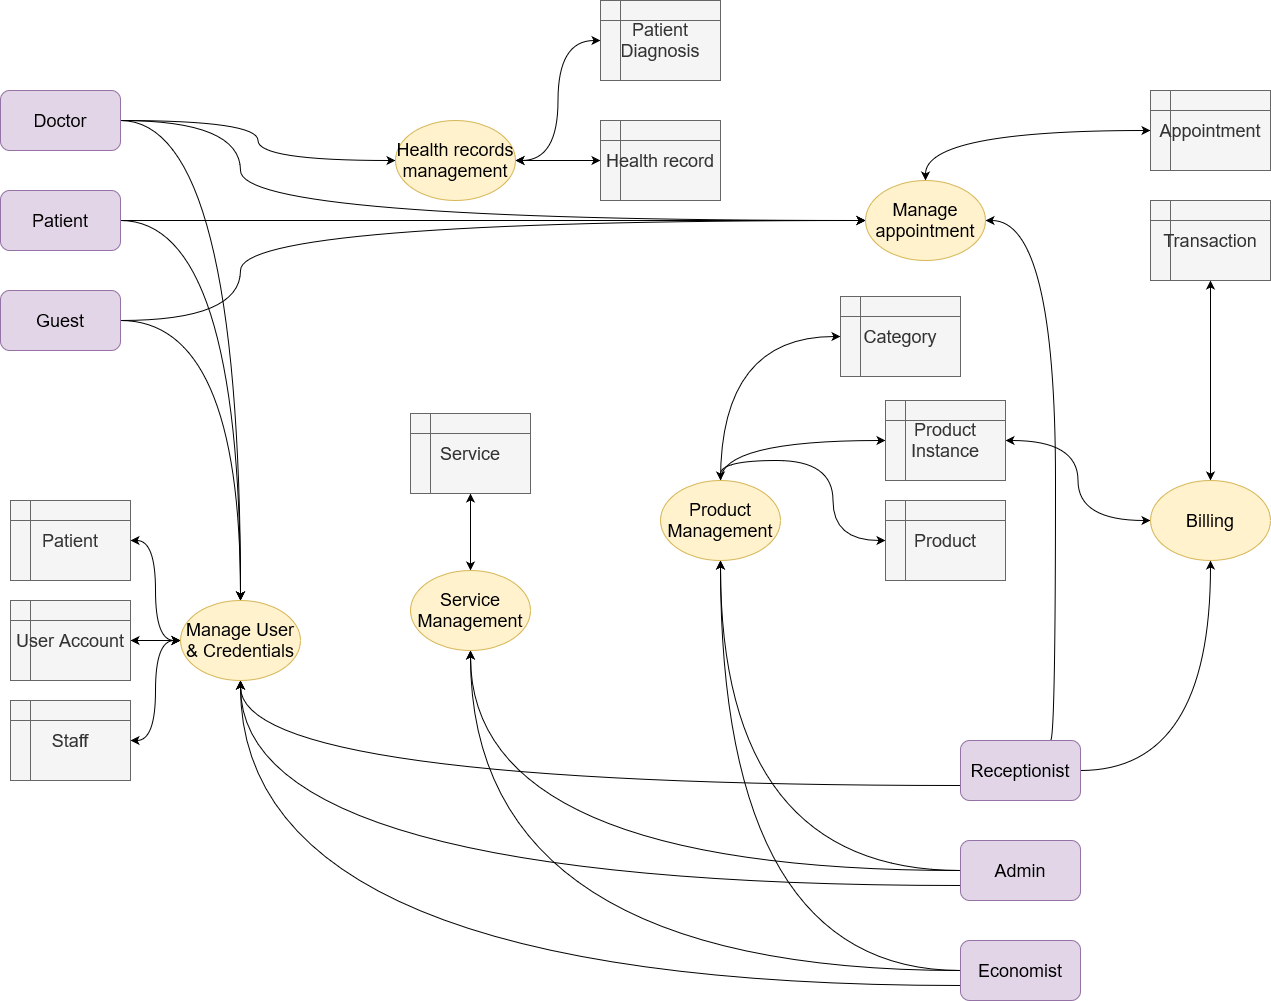

The diagram above was exported from draw.io. Its source (the exported page's mxGraphModel, read from the mxfile embedded in the PNG):
<mxGraphModel dx="1374" dy="1360" grid="1" gridSize="10" guides="1" tooltips="1" connect="1" arrows="1" fold="1" page="1" pageScale="1" pageWidth="1169" pageHeight="827" math="0" shadow="0">
  <root>
    <mxCell id="0" />
    <mxCell id="1" parent="0" />
    <mxCell id="TIwUnf-kdvqdIizSxNaa-11" style="edgeStyle=orthogonalEdgeStyle;rounded=0;orthogonalLoop=1;jettySize=auto;html=1;exitX=1;exitY=0.5;exitDx=0;exitDy=0;entryX=0;entryY=0.5;entryDx=0;entryDy=0;fontSize=18;curved=1;" parent="1" source="iOetVlyr_R8uuQ5hKwrG-1" target="iOetVlyr_R8uuQ5hKwrG-7" edge="1">
      <mxGeometry relative="1" as="geometry">
        <Array as="points">
          <mxPoint x="270" y="40" />
          <mxPoint x="270" y="140" />
        </Array>
      </mxGeometry>
    </mxCell>
    <mxCell id="TIwUnf-kdvqdIizSxNaa-18" style="edgeStyle=orthogonalEdgeStyle;rounded=0;orthogonalLoop=1;jettySize=auto;html=1;exitX=1;exitY=0.5;exitDx=0;exitDy=0;entryX=0.5;entryY=0;entryDx=0;entryDy=0;fontSize=18;curved=1;" parent="1" source="iOetVlyr_R8uuQ5hKwrG-1" target="iOetVlyr_R8uuQ5hKwrG-8" edge="1">
      <mxGeometry relative="1" as="geometry" />
    </mxCell>
    <mxCell id="TIwUnf-kdvqdIizSxNaa-51" style="edgeStyle=orthogonalEdgeStyle;curved=1;rounded=0;orthogonalLoop=1;jettySize=auto;html=1;exitX=1;exitY=0.5;exitDx=0;exitDy=0;fontSize=18;" parent="1" source="iOetVlyr_R8uuQ5hKwrG-1" target="TIwUnf-kdvqdIizSxNaa-50" edge="1">
      <mxGeometry relative="1" as="geometry" />
    </mxCell>
    <mxCell id="iOetVlyr_R8uuQ5hKwrG-1" value="Doctor" style="rounded=1;whiteSpace=wrap;html=1;fillColor=#e1d5e7;strokeColor=#9673a6;fontSize=18;" parent="1" vertex="1">
      <mxGeometry x="30" y="10" width="120" height="60" as="geometry" />
    </mxCell>
    <mxCell id="TIwUnf-kdvqdIizSxNaa-42" style="edgeStyle=orthogonalEdgeStyle;curved=1;rounded=0;orthogonalLoop=1;jettySize=auto;html=1;exitX=0;exitY=0.5;exitDx=0;exitDy=0;entryX=0.5;entryY=1;entryDx=0;entryDy=0;fontSize=18;" parent="1" source="iOetVlyr_R8uuQ5hKwrG-2" target="TIwUnf-kdvqdIizSxNaa-39" edge="1">
      <mxGeometry relative="1" as="geometry" />
    </mxCell>
    <mxCell id="TIwUnf-kdvqdIizSxNaa-45" style="edgeStyle=orthogonalEdgeStyle;curved=1;rounded=0;orthogonalLoop=1;jettySize=auto;html=1;exitX=0;exitY=0.5;exitDx=0;exitDy=0;entryX=0.5;entryY=1;entryDx=0;entryDy=0;fontSize=18;" parent="1" source="iOetVlyr_R8uuQ5hKwrG-2" target="TIwUnf-kdvqdIizSxNaa-31" edge="1">
      <mxGeometry relative="1" as="geometry" />
    </mxCell>
    <mxCell id="TIwUnf-kdvqdIizSxNaa-74" style="edgeStyle=orthogonalEdgeStyle;rounded=0;orthogonalLoop=1;jettySize=auto;html=1;exitX=0;exitY=0.75;exitDx=0;exitDy=0;startArrow=none;startFill=0;fontSize=18;curved=1;" parent="1" source="iOetVlyr_R8uuQ5hKwrG-2" edge="1">
      <mxGeometry relative="1" as="geometry">
        <mxPoint x="270" y="600" as="targetPoint" />
      </mxGeometry>
    </mxCell>
    <mxCell id="iOetVlyr_R8uuQ5hKwrG-2" value="Admin" style="rounded=1;whiteSpace=wrap;html=1;fillColor=#e1d5e7;strokeColor=#9673a6;fontSize=18;" parent="1" vertex="1">
      <mxGeometry x="990" y="760" width="120" height="60" as="geometry" />
    </mxCell>
    <mxCell id="TIwUnf-kdvqdIizSxNaa-12" style="edgeStyle=orthogonalEdgeStyle;rounded=0;orthogonalLoop=1;jettySize=auto;html=1;exitX=0.75;exitY=0;exitDx=0;exitDy=0;entryX=1;entryY=0.5;entryDx=0;entryDy=0;fontSize=18;curved=1;" parent="1" source="iOetVlyr_R8uuQ5hKwrG-3" target="iOetVlyr_R8uuQ5hKwrG-7" edge="1">
      <mxGeometry relative="1" as="geometry">
        <Array as="points">
          <mxPoint x="1085" y="140" />
        </Array>
      </mxGeometry>
    </mxCell>
    <mxCell id="TIwUnf-kdvqdIizSxNaa-21" style="edgeStyle=orthogonalEdgeStyle;rounded=0;orthogonalLoop=1;jettySize=auto;html=1;exitX=0;exitY=0.75;exitDx=0;exitDy=0;entryX=0.5;entryY=1;entryDx=0;entryDy=0;fontSize=18;curved=1;" parent="1" source="iOetVlyr_R8uuQ5hKwrG-3" target="iOetVlyr_R8uuQ5hKwrG-8" edge="1">
      <mxGeometry relative="1" as="geometry" />
    </mxCell>
    <mxCell id="TIwUnf-kdvqdIizSxNaa-63" style="edgeStyle=orthogonalEdgeStyle;rounded=0;orthogonalLoop=1;jettySize=auto;html=1;exitX=1;exitY=0.5;exitDx=0;exitDy=0;entryX=0.5;entryY=1;entryDx=0;entryDy=0;startArrow=none;startFill=0;fontSize=18;curved=1;" parent="1" source="iOetVlyr_R8uuQ5hKwrG-3" target="TIwUnf-kdvqdIizSxNaa-62" edge="1">
      <mxGeometry relative="1" as="geometry" />
    </mxCell>
    <mxCell id="iOetVlyr_R8uuQ5hKwrG-3" value="Receptionist" style="rounded=1;whiteSpace=wrap;html=1;fillColor=#e1d5e7;strokeColor=#9673a6;fontSize=18;" parent="1" vertex="1">
      <mxGeometry x="990" y="660" width="120" height="60" as="geometry" />
    </mxCell>
    <mxCell id="TIwUnf-kdvqdIizSxNaa-14" style="edgeStyle=orthogonalEdgeStyle;rounded=0;orthogonalLoop=1;jettySize=auto;html=1;exitX=1;exitY=0.5;exitDx=0;exitDy=0;entryX=0;entryY=0.5;entryDx=0;entryDy=0;entryPerimeter=0;fontSize=18;curved=1;" parent="1" source="iOetVlyr_R8uuQ5hKwrG-4" target="iOetVlyr_R8uuQ5hKwrG-7" edge="1">
      <mxGeometry relative="1" as="geometry">
        <Array as="points">
          <mxPoint x="270" y="240" />
          <mxPoint x="270" y="140" />
        </Array>
      </mxGeometry>
    </mxCell>
    <mxCell id="TIwUnf-kdvqdIizSxNaa-20" style="edgeStyle=orthogonalEdgeStyle;rounded=0;orthogonalLoop=1;jettySize=auto;html=1;exitX=1;exitY=0.5;exitDx=0;exitDy=0;entryX=0.5;entryY=0;entryDx=0;entryDy=0;fontSize=18;curved=1;" parent="1" source="iOetVlyr_R8uuQ5hKwrG-4" target="iOetVlyr_R8uuQ5hKwrG-8" edge="1">
      <mxGeometry relative="1" as="geometry">
        <mxPoint x="350" y="390" as="targetPoint" />
      </mxGeometry>
    </mxCell>
    <mxCell id="iOetVlyr_R8uuQ5hKwrG-4" value="Guest" style="rounded=1;whiteSpace=wrap;html=1;fillColor=#e1d5e7;strokeColor=#9673a6;fontSize=18;" parent="1" vertex="1">
      <mxGeometry x="30" y="210" width="120" height="60" as="geometry" />
    </mxCell>
    <mxCell id="TIwUnf-kdvqdIizSxNaa-13" style="edgeStyle=orthogonalEdgeStyle;rounded=0;orthogonalLoop=1;jettySize=auto;html=1;exitX=1;exitY=0.5;exitDx=0;exitDy=0;entryX=0;entryY=0.5;entryDx=0;entryDy=0;fontSize=18;" parent="1" source="iOetVlyr_R8uuQ5hKwrG-5" target="iOetVlyr_R8uuQ5hKwrG-7" edge="1">
      <mxGeometry relative="1" as="geometry" />
    </mxCell>
    <mxCell id="TIwUnf-kdvqdIizSxNaa-19" style="edgeStyle=orthogonalEdgeStyle;rounded=0;orthogonalLoop=1;jettySize=auto;html=1;exitX=1;exitY=0.5;exitDx=0;exitDy=0;entryX=0.5;entryY=0;entryDx=0;entryDy=0;fontSize=18;curved=1;" parent="1" source="iOetVlyr_R8uuQ5hKwrG-5" target="iOetVlyr_R8uuQ5hKwrG-8" edge="1">
      <mxGeometry relative="1" as="geometry">
        <mxPoint x="350" y="390" as="targetPoint" />
      </mxGeometry>
    </mxCell>
    <mxCell id="iOetVlyr_R8uuQ5hKwrG-5" value="Patient" style="rounded=1;whiteSpace=wrap;html=1;fillColor=#e1d5e7;strokeColor=#9673a6;fontSize=18;" parent="1" vertex="1">
      <mxGeometry x="30" y="110" width="120" height="60" as="geometry" />
    </mxCell>
    <mxCell id="TIwUnf-kdvqdIizSxNaa-46" style="edgeStyle=orthogonalEdgeStyle;curved=1;rounded=0;orthogonalLoop=1;jettySize=auto;html=1;exitX=0;exitY=0.5;exitDx=0;exitDy=0;entryX=0.5;entryY=1;entryDx=0;entryDy=0;fontSize=18;" parent="1" source="iOetVlyr_R8uuQ5hKwrG-6" target="TIwUnf-kdvqdIizSxNaa-31" edge="1">
      <mxGeometry relative="1" as="geometry" />
    </mxCell>
    <mxCell id="TIwUnf-kdvqdIizSxNaa-49" style="edgeStyle=orthogonalEdgeStyle;curved=1;rounded=0;orthogonalLoop=1;jettySize=auto;html=1;exitX=0;exitY=0.5;exitDx=0;exitDy=0;entryX=0.5;entryY=1;entryDx=0;entryDy=0;fontSize=18;" parent="1" source="iOetVlyr_R8uuQ5hKwrG-6" target="TIwUnf-kdvqdIizSxNaa-39" edge="1">
      <mxGeometry relative="1" as="geometry" />
    </mxCell>
    <mxCell id="TIwUnf-kdvqdIizSxNaa-71" style="edgeStyle=orthogonalEdgeStyle;rounded=0;orthogonalLoop=1;jettySize=auto;html=1;exitX=0;exitY=0.75;exitDx=0;exitDy=0;startArrow=none;startFill=0;entryX=0.5;entryY=1;entryDx=0;entryDy=0;fontSize=18;curved=1;" parent="1" source="iOetVlyr_R8uuQ5hKwrG-6" target="iOetVlyr_R8uuQ5hKwrG-8" edge="1">
      <mxGeometry relative="1" as="geometry">
        <mxPoint x="270" y="610" as="targetPoint" />
      </mxGeometry>
    </mxCell>
    <mxCell id="iOetVlyr_R8uuQ5hKwrG-6" value="Economist" style="rounded=1;whiteSpace=wrap;html=1;fillColor=#e1d5e7;strokeColor=#9673a6;fontSize=18;" parent="1" vertex="1">
      <mxGeometry x="990" y="860" width="120" height="60" as="geometry" />
    </mxCell>
    <mxCell id="TIwUnf-kdvqdIizSxNaa-28" style="edgeStyle=orthogonalEdgeStyle;rounded=0;orthogonalLoop=1;jettySize=auto;html=1;exitX=0.5;exitY=0;exitDx=0;exitDy=0;entryX=0;entryY=0.5;entryDx=0;entryDy=0;startArrow=classic;startFill=1;fontSize=18;curved=1;" parent="1" source="iOetVlyr_R8uuQ5hKwrG-7" target="TIwUnf-kdvqdIizSxNaa-16" edge="1">
      <mxGeometry relative="1" as="geometry" />
    </mxCell>
    <mxCell id="iOetVlyr_R8uuQ5hKwrG-7" value="Manage appointment" style="ellipse;whiteSpace=wrap;html=1;fillColor=#fff2cc;strokeColor=#d6b656;fontSize=18;" parent="1" vertex="1">
      <mxGeometry x="895" y="100" width="120" height="80" as="geometry" />
    </mxCell>
    <mxCell id="TIwUnf-kdvqdIizSxNaa-29" style="edgeStyle=orthogonalEdgeStyle;rounded=0;orthogonalLoop=1;jettySize=auto;html=1;exitX=0;exitY=0.5;exitDx=0;exitDy=0;entryX=1;entryY=0.5;entryDx=0;entryDy=0;startArrow=classic;startFill=1;fontSize=18;curved=1;" parent="1" source="iOetVlyr_R8uuQ5hKwrG-8" target="TIwUnf-kdvqdIizSxNaa-24" edge="1">
      <mxGeometry relative="1" as="geometry" />
    </mxCell>
    <mxCell id="TIwUnf-kdvqdIizSxNaa-30" style="edgeStyle=orthogonalEdgeStyle;rounded=0;orthogonalLoop=1;jettySize=auto;html=1;exitX=0;exitY=0.5;exitDx=0;exitDy=0;entryX=1;entryY=0.5;entryDx=0;entryDy=0;startArrow=classic;startFill=1;fontSize=18;curved=1;" parent="1" source="iOetVlyr_R8uuQ5hKwrG-8" target="TIwUnf-kdvqdIizSxNaa-25" edge="1">
      <mxGeometry relative="1" as="geometry" />
    </mxCell>
    <mxCell id="TIwUnf-kdvqdIizSxNaa-58" style="edgeStyle=orthogonalEdgeStyle;rounded=0;orthogonalLoop=1;jettySize=auto;html=1;exitX=0;exitY=0.5;exitDx=0;exitDy=0;entryX=1;entryY=0.5;entryDx=0;entryDy=0;startArrow=classic;startFill=1;fontSize=18;curved=1;" parent="1" source="iOetVlyr_R8uuQ5hKwrG-8" target="TIwUnf-kdvqdIizSxNaa-57" edge="1">
      <mxGeometry relative="1" as="geometry" />
    </mxCell>
    <mxCell id="iOetVlyr_R8uuQ5hKwrG-8" value="Manage User &amp;amp; Credentials" style="ellipse;whiteSpace=wrap;html=1;fillColor=#fff2cc;strokeColor=#d6b656;fontSize=18;" parent="1" vertex="1">
      <mxGeometry x="210" y="520" width="120" height="80" as="geometry" />
    </mxCell>
    <mxCell id="TIwUnf-kdvqdIizSxNaa-16" value="Appointment" style="shape=internalStorage;whiteSpace=wrap;html=1;backgroundOutline=1;fillColor=#f5f5f5;strokeColor=#666666;fontColor=#333333;fontSize=18;" parent="1" vertex="1">
      <mxGeometry x="1180" y="10" width="120" height="80" as="geometry" />
    </mxCell>
    <mxCell id="TIwUnf-kdvqdIizSxNaa-24" value="User Account" style="shape=internalStorage;whiteSpace=wrap;html=1;backgroundOutline=1;fillColor=#f5f5f5;strokeColor=#666666;fontColor=#333333;fontSize=18;" parent="1" vertex="1">
      <mxGeometry x="40" y="520" width="120" height="80" as="geometry" />
    </mxCell>
    <mxCell id="TIwUnf-kdvqdIizSxNaa-25" value="Staff" style="shape=internalStorage;whiteSpace=wrap;html=1;backgroundOutline=1;fillColor=#f5f5f5;strokeColor=#666666;fontColor=#333333;fontSize=18;" parent="1" vertex="1">
      <mxGeometry x="40" y="620" width="120" height="80" as="geometry" />
    </mxCell>
    <mxCell id="TIwUnf-kdvqdIizSxNaa-38" style="edgeStyle=orthogonalEdgeStyle;rounded=0;orthogonalLoop=1;jettySize=auto;html=1;exitX=0.5;exitY=0;exitDx=0;exitDy=0;entryX=0;entryY=0.5;entryDx=0;entryDy=0;startArrow=classic;startFill=1;fontSize=18;curved=1;" parent="1" source="TIwUnf-kdvqdIizSxNaa-31" target="TIwUnf-kdvqdIizSxNaa-35" edge="1">
      <mxGeometry relative="1" as="geometry" />
    </mxCell>
    <mxCell id="TIwUnf-kdvqdIizSxNaa-69" style="edgeStyle=orthogonalEdgeStyle;rounded=0;orthogonalLoop=1;jettySize=auto;html=1;exitX=0.5;exitY=0;exitDx=0;exitDy=0;entryX=0;entryY=0.5;entryDx=0;entryDy=0;startArrow=none;startFill=0;fontSize=18;curved=1;" parent="1" source="TIwUnf-kdvqdIizSxNaa-31" target="TIwUnf-kdvqdIizSxNaa-66" edge="1">
      <mxGeometry relative="1" as="geometry" />
    </mxCell>
    <mxCell id="TIwUnf-kdvqdIizSxNaa-77" style="edgeStyle=orthogonalEdgeStyle;rounded=0;orthogonalLoop=1;jettySize=auto;html=1;exitX=0.5;exitY=0;exitDx=0;exitDy=0;entryX=0;entryY=0.5;entryDx=0;entryDy=0;startArrow=none;startFill=0;fontSize=18;curved=1;" parent="1" source="TIwUnf-kdvqdIizSxNaa-31" target="TIwUnf-kdvqdIizSxNaa-76" edge="1">
      <mxGeometry relative="1" as="geometry" />
    </mxCell>
    <mxCell id="TIwUnf-kdvqdIizSxNaa-31" value="Product Management" style="ellipse;whiteSpace=wrap;html=1;fillColor=#fff2cc;strokeColor=#d6b656;fontSize=18;" parent="1" vertex="1">
      <mxGeometry x="690" y="400" width="120" height="80" as="geometry" />
    </mxCell>
    <mxCell id="TIwUnf-kdvqdIizSxNaa-35" value="Product" style="shape=internalStorage;whiteSpace=wrap;html=1;backgroundOutline=1;fillColor=#f5f5f5;strokeColor=#666666;fontColor=#333333;fontSize=18;" parent="1" vertex="1">
      <mxGeometry x="915" y="420" width="120" height="80" as="geometry" />
    </mxCell>
    <mxCell id="TIwUnf-kdvqdIizSxNaa-70" style="edgeStyle=orthogonalEdgeStyle;rounded=0;orthogonalLoop=1;jettySize=auto;html=1;exitX=0.5;exitY=0;exitDx=0;exitDy=0;entryX=0.5;entryY=1;entryDx=0;entryDy=0;startArrow=classic;startFill=1;fontSize=18;curved=1;" parent="1" source="TIwUnf-kdvqdIizSxNaa-39" target="TIwUnf-kdvqdIizSxNaa-40" edge="1">
      <mxGeometry relative="1" as="geometry" />
    </mxCell>
    <mxCell id="TIwUnf-kdvqdIizSxNaa-39" value="Service Management" style="ellipse;whiteSpace=wrap;html=1;fillColor=#fff2cc;strokeColor=#d6b656;fontSize=18;" parent="1" vertex="1">
      <mxGeometry x="440" y="490" width="120" height="80" as="geometry" />
    </mxCell>
    <mxCell id="TIwUnf-kdvqdIizSxNaa-40" value="Service" style="shape=internalStorage;whiteSpace=wrap;html=1;backgroundOutline=1;fillColor=#f5f5f5;strokeColor=#666666;fontColor=#333333;fontSize=18;" parent="1" vertex="1">
      <mxGeometry x="440" y="333" width="120" height="80" as="geometry" />
    </mxCell>
    <mxCell id="TIwUnf-kdvqdIizSxNaa-56" style="edgeStyle=orthogonalEdgeStyle;curved=1;rounded=0;orthogonalLoop=1;jettySize=auto;html=1;exitX=1;exitY=0.5;exitDx=0;exitDy=0;startArrow=classic;startFill=1;fontSize=18;" parent="1" source="TIwUnf-kdvqdIizSxNaa-50" target="TIwUnf-kdvqdIizSxNaa-54" edge="1">
      <mxGeometry relative="1" as="geometry" />
    </mxCell>
    <mxCell id="TIwUnf-kdvqdIizSxNaa-61" style="edgeStyle=orthogonalEdgeStyle;rounded=0;orthogonalLoop=1;jettySize=auto;html=1;exitX=1;exitY=0.5;exitDx=0;exitDy=0;entryX=0;entryY=0.5;entryDx=0;entryDy=0;startArrow=classic;startFill=1;fontSize=18;curved=1;" parent="1" source="TIwUnf-kdvqdIizSxNaa-50" target="TIwUnf-kdvqdIizSxNaa-59" edge="1">
      <mxGeometry relative="1" as="geometry" />
    </mxCell>
    <mxCell id="TIwUnf-kdvqdIizSxNaa-50" value="Health records management" style="ellipse;whiteSpace=wrap;html=1;fillColor=#fff2cc;strokeColor=#d6b656;fontSize=18;" parent="1" vertex="1">
      <mxGeometry x="425" y="40" width="120" height="80" as="geometry" />
    </mxCell>
    <mxCell id="TIwUnf-kdvqdIizSxNaa-54" value="Health record" style="shape=internalStorage;whiteSpace=wrap;html=1;backgroundOutline=1;fillColor=#f5f5f5;strokeColor=#666666;fontColor=#333333;fontSize=18;" parent="1" vertex="1">
      <mxGeometry x="630" y="40" width="120" height="80" as="geometry" />
    </mxCell>
    <mxCell id="TIwUnf-kdvqdIizSxNaa-57" value="Patient" style="shape=internalStorage;whiteSpace=wrap;html=1;backgroundOutline=1;fillColor=#f5f5f5;strokeColor=#666666;fontColor=#333333;fontSize=18;" parent="1" vertex="1">
      <mxGeometry x="40" y="420" width="120" height="80" as="geometry" />
    </mxCell>
    <mxCell id="TIwUnf-kdvqdIizSxNaa-59" value="Patient Diagnosis" style="shape=internalStorage;whiteSpace=wrap;html=1;backgroundOutline=1;fillColor=#f5f5f5;strokeColor=#666666;fontColor=#333333;fontSize=18;" parent="1" vertex="1">
      <mxGeometry x="630" y="-80" width="120" height="80" as="geometry" />
    </mxCell>
    <mxCell id="TIwUnf-kdvqdIizSxNaa-68" style="edgeStyle=orthogonalEdgeStyle;rounded=0;orthogonalLoop=1;jettySize=auto;html=1;exitX=0;exitY=0.5;exitDx=0;exitDy=0;entryX=1;entryY=0.5;entryDx=0;entryDy=0;startArrow=classic;startFill=1;fontSize=18;curved=1;" parent="1" source="TIwUnf-kdvqdIizSxNaa-62" target="TIwUnf-kdvqdIizSxNaa-66" edge="1">
      <mxGeometry relative="1" as="geometry" />
    </mxCell>
    <mxCell id="TIwUnf-kdvqdIizSxNaa-75" style="edgeStyle=orthogonalEdgeStyle;rounded=0;orthogonalLoop=1;jettySize=auto;html=1;exitX=0.5;exitY=0;exitDx=0;exitDy=0;entryX=0.5;entryY=1;entryDx=0;entryDy=0;startArrow=classic;startFill=1;fontSize=18;curved=1;" parent="1" source="TIwUnf-kdvqdIizSxNaa-62" target="TIwUnf-kdvqdIizSxNaa-64" edge="1">
      <mxGeometry relative="1" as="geometry" />
    </mxCell>
    <mxCell id="TIwUnf-kdvqdIizSxNaa-62" value="Billing" style="ellipse;whiteSpace=wrap;html=1;fillColor=#fff2cc;strokeColor=#d6b656;fontSize=18;" parent="1" vertex="1">
      <mxGeometry x="1180" y="400" width="120" height="80" as="geometry" />
    </mxCell>
    <mxCell id="TIwUnf-kdvqdIizSxNaa-64" value="Transaction" style="shape=internalStorage;whiteSpace=wrap;html=1;backgroundOutline=1;fillColor=#f5f5f5;strokeColor=#666666;fontColor=#333333;fontSize=18;" parent="1" vertex="1">
      <mxGeometry x="1180" y="120" width="120" height="80" as="geometry" />
    </mxCell>
    <mxCell id="TIwUnf-kdvqdIizSxNaa-66" value="Product Instance" style="shape=internalStorage;whiteSpace=wrap;html=1;backgroundOutline=1;fillColor=#f5f5f5;strokeColor=#666666;fontColor=#333333;fontSize=18;" parent="1" vertex="1">
      <mxGeometry x="915" y="320" width="120" height="80" as="geometry" />
    </mxCell>
    <mxCell id="TIwUnf-kdvqdIizSxNaa-76" value="Category" style="shape=internalStorage;whiteSpace=wrap;html=1;backgroundOutline=1;fillColor=#f5f5f5;strokeColor=#666666;fontColor=#333333;fontSize=18;" parent="1" vertex="1">
      <mxGeometry x="870" y="216" width="120" height="80" as="geometry" />
    </mxCell>
    <mxCell id="lDkcID9IfcYEM03orCtf-2" style="edgeStyle=orthogonalEdgeStyle;curved=1;rounded=0;orthogonalLoop=1;jettySize=auto;html=1;exitX=0.5;exitY=1;exitDx=0;exitDy=0;" parent="1" source="TIwUnf-kdvqdIizSxNaa-54" target="TIwUnf-kdvqdIizSxNaa-54" edge="1">
      <mxGeometry relative="1" as="geometry" />
    </mxCell>
  </root>
</mxGraphModel>